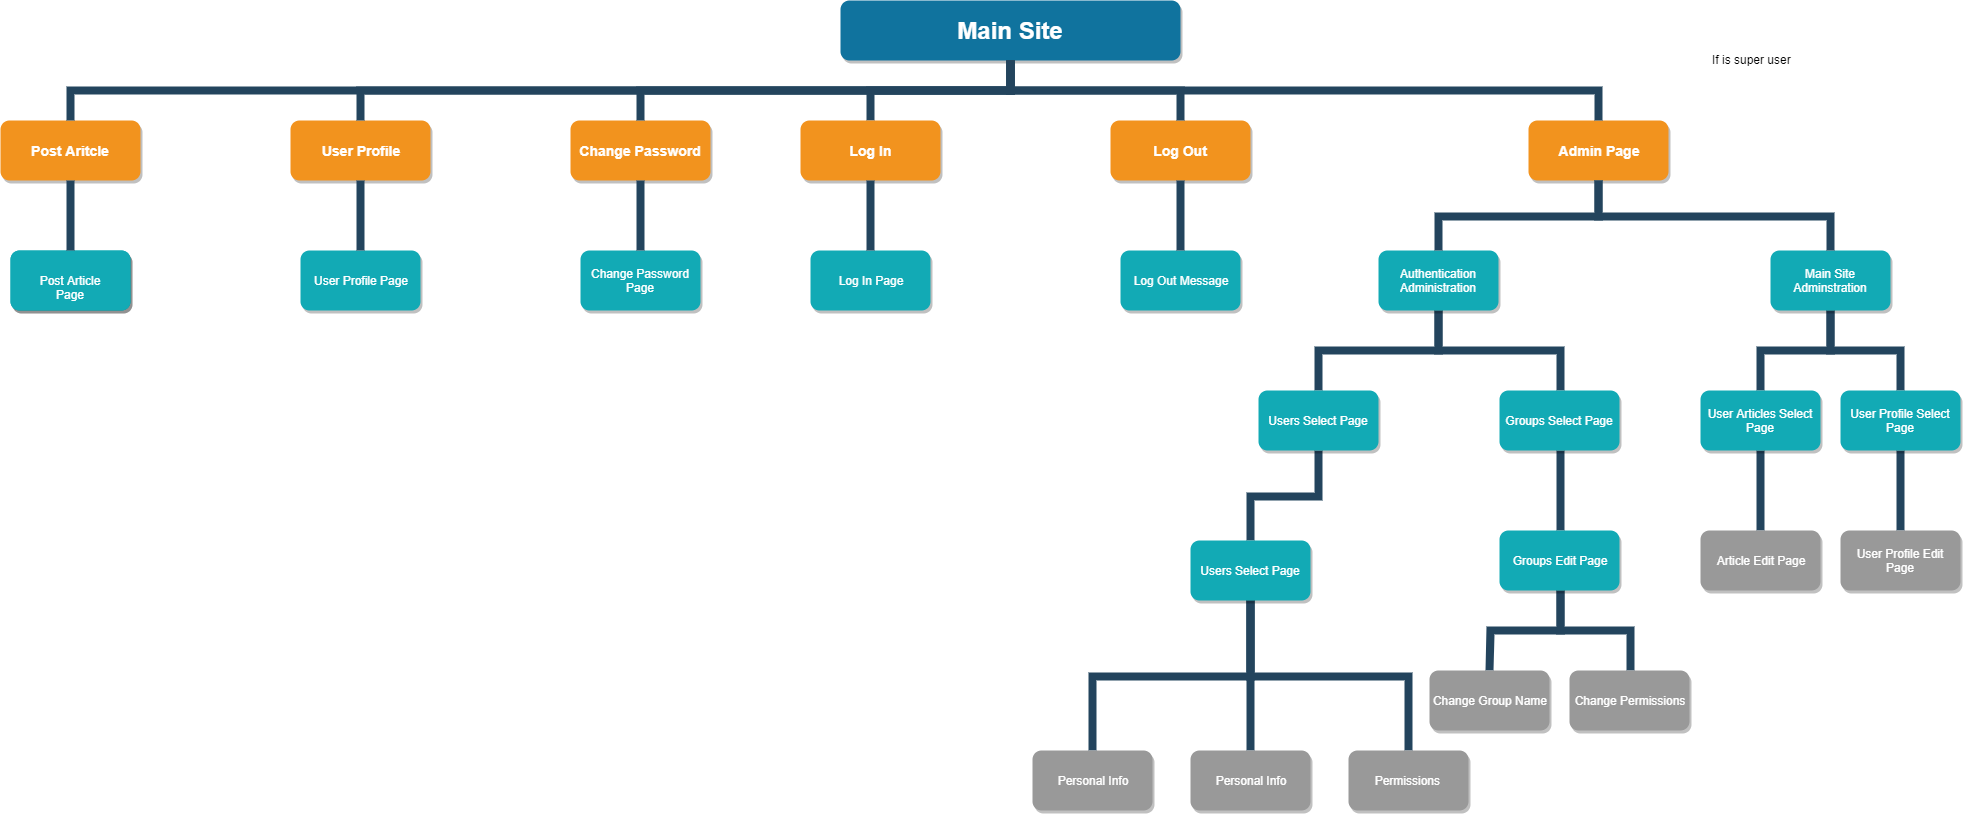

The diagram above was exported from draw.io. Its source (the exported page's mxGraphModel, read from the mxfile embedded in the PNG):
<mxGraphModel dx="2816" dy="1616" grid="1" gridSize="10" guides="1" tooltips="1" connect="1" arrows="1" fold="1" page="1" pageScale="1" pageWidth="1169" pageHeight="826" background="#ffffff" math="0" shadow="0">
  <root>
    <mxCell id="0" />
    <mxCell id="1" parent="0" />
    <mxCell id="s0-OqzT-L-zn0wwiyyEy-242" style="edgeStyle=orthogonalEdgeStyle;rounded=0;orthogonalLoop=1;jettySize=auto;html=1;exitX=0.5;exitY=1;exitDx=0;exitDy=0;strokeColor=#23445D;strokeWidth=8;endFill=0;endArrow=none;" edge="1" parent="1" source="2">
      <mxGeometry relative="1" as="geometry">
        <mxPoint x="1030" y="170" as="targetPoint" />
      </mxGeometry>
    </mxCell>
    <mxCell id="2" value="Main Site" style="whiteSpace=wrap;rounded=1;shadow=1;fillColor=#10739E;strokeColor=none;fontColor=#FFFFFF;fontStyle=1;fontSize=24" parent="1" vertex="1">
      <mxGeometry x="1000" y="50" width="340" height="60" as="geometry" />
    </mxCell>
    <mxCell id="3" value="Post Aritcle" style="whiteSpace=wrap;rounded=1;fillColor=#F2931E;strokeColor=none;shadow=1;fontColor=#FFFFFF;fontStyle=1;fontSize=14" parent="1" vertex="1">
      <mxGeometry x="160" y="169.9999999999998" width="140" height="60" as="geometry" />
    </mxCell>
    <mxCell id="4" value="User Profile" style="whiteSpace=wrap;rounded=1;fillColor=#F2931E;strokeColor=none;shadow=1;fontColor=#FFFFFF;fontStyle=1;fontSize=14" parent="1" vertex="1">
      <mxGeometry x="450" y="169.9999999999998" width="140" height="60" as="geometry" />
    </mxCell>
    <mxCell id="6" value="Change Password" style="whiteSpace=wrap;rounded=1;fillColor=#F2931E;strokeColor=none;shadow=1;fontColor=#FFFFFF;fontStyle=1;fontSize=14" parent="1" vertex="1">
      <mxGeometry x="730" y="169.9999999999998" width="140" height="60" as="geometry" />
    </mxCell>
    <mxCell id="7" value="Log Out" style="whiteSpace=wrap;rounded=1;fillColor=#F2931E;strokeColor=none;shadow=1;fontColor=#FFFFFF;fontStyle=1;fontSize=14" parent="1" vertex="1">
      <mxGeometry x="1270" y="169.9999999999998" width="140" height="60" as="geometry" />
    </mxCell>
    <mxCell id="8" value="Admin Page" style="whiteSpace=wrap;rounded=1;fillColor=#F2931E;strokeColor=none;shadow=1;fontColor=#FFFFFF;fontStyle=1;fontSize=14" parent="1" vertex="1">
      <mxGeometry x="1688" y="169.9999999999998" width="140" height="60" as="geometry" />
    </mxCell>
    <mxCell id="10" value="SUB-TASK 1" style="whiteSpace=wrap;rounded=1;fillColor=#12AAB5;strokeColor=none;shadow=1;fontColor=#FFFFFF;" parent="1" vertex="1">
      <mxGeometry x="170" y="300.0000000000001" width="120" height="60" as="geometry" />
    </mxCell>
    <mxCell id="s0-OqzT-L-zn0wwiyyEy-235" value="Post Article Page" style="whiteSpace=wrap;rounded=1;fillColor=#12AAB5;strokeColor=none;shadow=1;fontColor=#FFFFFF;" vertex="1" parent="1">
      <mxGeometry x="170" y="300.0000000000001" width="120" height="60" as="geometry" />
    </mxCell>
    <mxCell id="43" value="User Profile Page" style="whiteSpace=wrap;rounded=1;fillColor=#12AAB5;strokeColor=none;shadow=1;fontColor=#FFFFFF;" parent="1" vertex="1">
      <mxGeometry x="459.9999999999998" y="300.0000000000001" width="120" height="60" as="geometry" />
    </mxCell>
    <mxCell id="103" value="" style="edgeStyle=elbowEdgeStyle;elbow=vertical;rounded=0;fontColor=#000000;endArrow=none;endFill=0;strokeWidth=8;strokeColor=#23445D;" parent="1" source="3" target="10" edge="1">
      <mxGeometry width="100" height="100" relative="1" as="geometry">
        <mxPoint x="20" y="290" as="sourcePoint" />
        <mxPoint x="120" y="190" as="targetPoint" />
      </mxGeometry>
    </mxCell>
    <mxCell id="112" value="" style="edgeStyle=elbowEdgeStyle;elbow=horizontal;rounded=0;fontColor=#000000;endArrow=none;endFill=0;strokeWidth=8;strokeColor=#23445D;" parent="1" target="39" edge="1">
      <mxGeometry width="100" height="100" relative="1" as="geometry">
        <mxPoint x="270" y="330" as="sourcePoint" />
        <mxPoint x="260" y="510.0000000000004" as="targetPoint" />
        <Array as="points">
          <mxPoint x="250" y="420" />
        </Array>
      </mxGeometry>
    </mxCell>
    <mxCell id="113" value="" style="edgeStyle=elbowEdgeStyle;elbow=horizontal;rounded=0;fontColor=#000000;endArrow=none;endFill=0;strokeWidth=8;strokeColor=#23445D;" parent="1" target="42" edge="1">
      <mxGeometry width="100" height="100" relative="1" as="geometry">
        <mxPoint x="270" y="330" as="sourcePoint" />
        <mxPoint x="260.00000000000045" y="750.0000000000003" as="targetPoint" />
        <Array as="points">
          <mxPoint x="250" y="540" />
        </Array>
      </mxGeometry>
    </mxCell>
    <mxCell id="114" value="" style="edgeStyle=elbowEdgeStyle;elbow=horizontal;rounded=0;fontColor=#000000;endArrow=none;endFill=0;strokeWidth=8;strokeColor=#23445D;" parent="1" target="41" edge="1">
      <mxGeometry width="100" height="100" relative="1" as="geometry">
        <mxPoint x="270" y="330" as="sourcePoint" />
        <mxPoint x="260.0000000000002" y="670.0000000000003" as="targetPoint" />
        <Array as="points">
          <mxPoint x="250" y="500" />
        </Array>
      </mxGeometry>
    </mxCell>
    <mxCell id="116" value="" style="edgeStyle=elbowEdgeStyle;elbow=vertical;rounded=0;fontColor=#000000;endArrow=none;endFill=0;strokeWidth=8;strokeColor=#23445D;" parent="1" source="4" target="43" edge="1">
      <mxGeometry width="100" height="100" relative="1" as="geometry">
        <mxPoint x="160" y="239.99999999999977" as="sourcePoint" />
        <mxPoint x="60" y="310" as="targetPoint" />
      </mxGeometry>
    </mxCell>
    <mxCell id="133" value="Change Password Page" style="whiteSpace=wrap;rounded=1;fillColor=#12AAB5;strokeColor=none;shadow=1;fontColor=#FFFFFF;" parent="1" vertex="1">
      <mxGeometry x="739.9999999999998" y="300.0000000000001" width="120" height="60" as="geometry" />
    </mxCell>
    <mxCell id="156" value="Log Out Message" style="whiteSpace=wrap;rounded=1;fillColor=#12AAB5;strokeColor=none;shadow=1;fontColor=#FFFFFF;" parent="1" vertex="1">
      <mxGeometry x="1279.9999999999998" y="300.0000000000002" width="120" height="60" as="geometry" />
    </mxCell>
    <mxCell id="s0-OqzT-L-zn0wwiyyEy-249" value="" style="edgeStyle=orthogonalEdgeStyle;rounded=0;orthogonalLoop=1;jettySize=auto;html=1;strokeColor=#23445D;strokeWidth=8;endFill=0;endArrow=none;" edge="1" parent="1" source="177" target="s0-OqzT-L-zn0wwiyyEy-248">
      <mxGeometry relative="1" as="geometry" />
    </mxCell>
    <mxCell id="s0-OqzT-L-zn0wwiyyEy-255" style="edgeStyle=orthogonalEdgeStyle;rounded=0;orthogonalLoop=1;jettySize=auto;html=1;exitX=0.5;exitY=1;exitDx=0;exitDy=0;entryX=0.5;entryY=0;entryDx=0;entryDy=0;strokeColor=#23445D;strokeWidth=8;endFill=0;endArrow=none;" edge="1" parent="1" source="177" target="s0-OqzT-L-zn0wwiyyEy-256">
      <mxGeometry relative="1" as="geometry">
        <mxPoint x="1678" y="440" as="targetPoint" />
      </mxGeometry>
    </mxCell>
    <mxCell id="177" value="Authentication Administration" style="whiteSpace=wrap;rounded=1;fillColor=#12AAB5;strokeColor=none;shadow=1;fontColor=#FFFFFF;" parent="1" vertex="1">
      <mxGeometry x="1537.9999999999998" y="299.9999999999999" width="120" height="60" as="geometry" />
    </mxCell>
    <mxCell id="s0-OqzT-L-zn0wwiyyEy-279" value="" style="edgeStyle=orthogonalEdgeStyle;rounded=0;orthogonalLoop=1;jettySize=auto;html=1;strokeColor=#23445D;strokeWidth=8;endFill=0;endArrow=none;" edge="1" parent="1" source="s0-OqzT-L-zn0wwiyyEy-248" target="s0-OqzT-L-zn0wwiyyEy-278">
      <mxGeometry relative="1" as="geometry" />
    </mxCell>
    <mxCell id="s0-OqzT-L-zn0wwiyyEy-248" value="Users Select Page" style="whiteSpace=wrap;rounded=1;fillColor=#12AAB5;strokeColor=none;shadow=1;fontColor=#FFFFFF;" vertex="1" parent="1">
      <mxGeometry x="1417.9999999999998" y="439.9999999999999" width="120" height="60" as="geometry" />
    </mxCell>
    <mxCell id="s0-OqzT-L-zn0wwiyyEy-286" style="edgeStyle=orthogonalEdgeStyle;rounded=0;orthogonalLoop=1;jettySize=auto;html=1;exitX=0.5;exitY=1;exitDx=0;exitDy=0;strokeColor=#23445D;strokeWidth=8;endFill=0;endArrow=none;" edge="1" parent="1" source="s0-OqzT-L-zn0wwiyyEy-278" target="s0-OqzT-L-zn0wwiyyEy-287">
      <mxGeometry relative="1" as="geometry">
        <mxPoint x="1477.8333333333335" y="800" as="targetPoint" />
      </mxGeometry>
    </mxCell>
    <mxCell id="s0-OqzT-L-zn0wwiyyEy-288" style="edgeStyle=orthogonalEdgeStyle;rounded=0;orthogonalLoop=1;jettySize=auto;html=1;exitX=0.5;exitY=1;exitDx=0;exitDy=0;strokeColor=#23445D;strokeWidth=8;endFill=0;endArrow=none;" edge="1" parent="1" source="s0-OqzT-L-zn0wwiyyEy-278" target="s0-OqzT-L-zn0wwiyyEy-289">
      <mxGeometry relative="1" as="geometry">
        <mxPoint x="1280" y="800" as="targetPoint" />
      </mxGeometry>
    </mxCell>
    <mxCell id="s0-OqzT-L-zn0wwiyyEy-290" style="edgeStyle=orthogonalEdgeStyle;rounded=0;orthogonalLoop=1;jettySize=auto;html=1;exitX=0.5;exitY=1;exitDx=0;exitDy=0;strokeColor=#23445D;strokeWidth=8;endFill=0;endArrow=none;" edge="1" parent="1" source="s0-OqzT-L-zn0wwiyyEy-278" target="s0-OqzT-L-zn0wwiyyEy-284">
      <mxGeometry relative="1" as="geometry" />
    </mxCell>
    <mxCell id="s0-OqzT-L-zn0wwiyyEy-278" value="Users Select Page" style="whiteSpace=wrap;rounded=1;fillColor=#12AAB5;strokeColor=none;shadow=1;fontColor=#FFFFFF;" vertex="1" parent="1">
      <mxGeometry x="1349.9999999999998" y="589.9999999999999" width="120" height="60" as="geometry" />
    </mxCell>
    <mxCell id="s0-OqzT-L-zn0wwiyyEy-284" value="Personal Info" style="whiteSpace=wrap;rounded=1;fillColor=#999999;strokeColor=none;shadow=1;fontColor=#FFFFFF;fontStyle=0;" vertex="1" parent="1">
      <mxGeometry x="1349.9999999999998" y="799.9999999999999" width="120" height="60" as="geometry" />
    </mxCell>
    <mxCell id="s0-OqzT-L-zn0wwiyyEy-258" value="" style="edgeStyle=orthogonalEdgeStyle;rounded=0;orthogonalLoop=1;jettySize=auto;html=1;strokeColor=#23445D;strokeWidth=8;endFill=0;endArrow=none;" edge="1" parent="1" source="178" target="s0-OqzT-L-zn0wwiyyEy-257">
      <mxGeometry relative="1" as="geometry" />
    </mxCell>
    <mxCell id="s0-OqzT-L-zn0wwiyyEy-259" style="edgeStyle=orthogonalEdgeStyle;rounded=0;orthogonalLoop=1;jettySize=auto;html=1;exitX=0.5;exitY=1;exitDx=0;exitDy=0;strokeColor=#23445D;strokeWidth=8;endFill=0;endArrow=none;" edge="1" parent="1" source="178">
      <mxGeometry relative="1" as="geometry">
        <mxPoint x="2060" y="440" as="targetPoint" />
      </mxGeometry>
    </mxCell>
    <mxCell id="178" value="Main Site Adminstration" style="whiteSpace=wrap;rounded=1;fillColor=#12AAB5;strokeColor=none;shadow=1;fontColor=#FFFFFF;" parent="1" vertex="1">
      <mxGeometry x="1929.9999999999998" y="299.9999999999999" width="120" height="60" as="geometry" />
    </mxCell>
    <mxCell id="s0-OqzT-L-zn0wwiyyEy-262" value="" style="edgeStyle=orthogonalEdgeStyle;rounded=0;orthogonalLoop=1;jettySize=auto;html=1;strokeColor=#23445D;strokeWidth=8;endFill=0;endArrow=none;" edge="1" parent="1" source="s0-OqzT-L-zn0wwiyyEy-257">
      <mxGeometry relative="1" as="geometry">
        <mxPoint x="1920" y="580" as="targetPoint" />
      </mxGeometry>
    </mxCell>
    <mxCell id="s0-OqzT-L-zn0wwiyyEy-257" value="User Articles Select Page" style="whiteSpace=wrap;rounded=1;fillColor=#12AAB5;strokeColor=none;shadow=1;fontColor=#FFFFFF;" vertex="1" parent="1">
      <mxGeometry x="1859.9999999999998" y="439.9999999999999" width="120" height="60" as="geometry" />
    </mxCell>
    <mxCell id="221" value="" style="edgeStyle=elbowEdgeStyle;elbow=vertical;rounded=0;fontColor=#000000;endArrow=none;endFill=0;strokeWidth=8;strokeColor=#23445D;" parent="1" source="6" target="133" edge="1">
      <mxGeometry width="100" height="100" relative="1" as="geometry">
        <mxPoint x="610" y="270" as="sourcePoint" />
        <mxPoint x="710" y="170" as="targetPoint" />
      </mxGeometry>
    </mxCell>
    <mxCell id="224" value="" style="edgeStyle=elbowEdgeStyle;elbow=vertical;rounded=0;fontColor=#000000;endArrow=none;endFill=0;strokeWidth=8;strokeColor=#23445D;" parent="1" source="7" target="156" edge="1">
      <mxGeometry width="100" height="100" relative="1" as="geometry">
        <mxPoint x="1430" y="290" as="sourcePoint" />
        <mxPoint x="1530" y="190" as="targetPoint" />
      </mxGeometry>
    </mxCell>
    <mxCell id="225" value="" style="edgeStyle=elbowEdgeStyle;elbow=vertical;rounded=0;fontColor=#000000;endArrow=none;endFill=0;strokeWidth=8;strokeColor=#23445D;" parent="1" source="8" target="177" edge="1">
      <mxGeometry width="100" height="100" relative="1" as="geometry">
        <mxPoint x="1598" y="290" as="sourcePoint" />
        <mxPoint x="1698" y="190" as="targetPoint" />
      </mxGeometry>
    </mxCell>
    <mxCell id="226" value="" style="edgeStyle=elbowEdgeStyle;elbow=vertical;rounded=0;fontColor=#000000;endArrow=none;endFill=0;strokeWidth=8;strokeColor=#23445D;" parent="1" source="8" target="178" edge="1">
      <mxGeometry width="100" height="100" relative="1" as="geometry">
        <mxPoint x="1828" y="290" as="sourcePoint" />
        <mxPoint x="1928" y="190" as="targetPoint" />
      </mxGeometry>
    </mxCell>
    <mxCell id="229" value="" style="edgeStyle=elbowEdgeStyle;elbow=vertical;rounded=0;fontColor=#000000;endArrow=none;endFill=0;strokeWidth=8;strokeColor=#23445D;" parent="1" source="2" target="3" edge="1">
      <mxGeometry width="100" height="100" relative="1" as="geometry">
        <mxPoint x="540" y="140" as="sourcePoint" />
        <mxPoint x="640" y="40" as="targetPoint" />
      </mxGeometry>
    </mxCell>
    <mxCell id="230" value="" style="edgeStyle=elbowEdgeStyle;elbow=vertical;rounded=0;fontColor=#000000;endArrow=none;endFill=0;strokeWidth=8;strokeColor=#23445D;" parent="1" source="2" target="4" edge="1">
      <mxGeometry width="100" height="100" relative="1" as="geometry">
        <mxPoint x="550" y="150" as="sourcePoint" />
        <mxPoint x="650" y="50" as="targetPoint" />
      </mxGeometry>
    </mxCell>
    <mxCell id="231" value="" style="edgeStyle=elbowEdgeStyle;elbow=vertical;rounded=0;fontColor=#000000;endArrow=none;endFill=0;strokeWidth=8;strokeColor=#23445D;" parent="1" source="2" target="6" edge="1">
      <mxGeometry width="100" height="100" relative="1" as="geometry">
        <mxPoint x="560" y="160" as="sourcePoint" />
        <mxPoint x="660" y="60" as="targetPoint" />
      </mxGeometry>
    </mxCell>
    <mxCell id="232" value="" style="edgeStyle=elbowEdgeStyle;elbow=vertical;rounded=0;fontColor=#000000;endArrow=none;endFill=0;strokeWidth=8;strokeColor=#23445D;" parent="1" source="2" target="7" edge="1">
      <mxGeometry width="100" height="100" relative="1" as="geometry">
        <mxPoint x="570" y="170" as="sourcePoint" />
        <mxPoint x="670" y="70" as="targetPoint" />
      </mxGeometry>
    </mxCell>
    <mxCell id="233" value="" style="edgeStyle=elbowEdgeStyle;elbow=vertical;rounded=0;fontColor=#000000;endArrow=none;endFill=0;strokeWidth=8;strokeColor=#23445D;" parent="1" source="2" target="8" edge="1">
      <mxGeometry width="100" height="100" relative="1" as="geometry">
        <mxPoint x="580" y="180" as="sourcePoint" />
        <mxPoint x="680" y="80" as="targetPoint" />
      </mxGeometry>
    </mxCell>
    <mxCell id="s0-OqzT-L-zn0wwiyyEy-234" value="If is super user&lt;br&gt;" style="text;html=1;resizable=0;points=[];autosize=1;align=left;verticalAlign=top;spacingTop=-4;" vertex="1" parent="1">
      <mxGeometry x="1870" y="100" width="90" height="20" as="geometry" />
    </mxCell>
    <mxCell id="s0-OqzT-L-zn0wwiyyEy-243" value="Log In" style="whiteSpace=wrap;rounded=1;fillColor=#F2931E;strokeColor=none;shadow=1;fontColor=#FFFFFF;fontStyle=1;fontSize=14" vertex="1" parent="1">
      <mxGeometry x="960" y="169.9999999999998" width="140" height="60" as="geometry" />
    </mxCell>
    <mxCell id="s0-OqzT-L-zn0wwiyyEy-245" value="Log In Page" style="whiteSpace=wrap;rounded=1;fillColor=#12AAB5;strokeColor=none;shadow=1;fontColor=#FFFFFF;" vertex="1" parent="1">
      <mxGeometry x="969.9999999999998" y="300.0000000000001" width="120" height="60" as="geometry" />
    </mxCell>
    <mxCell id="s0-OqzT-L-zn0wwiyyEy-246" value="" style="edgeStyle=elbowEdgeStyle;elbow=vertical;rounded=0;fontColor=#000000;endArrow=none;endFill=0;strokeWidth=8;strokeColor=#23445D;" edge="1" parent="1" target="s0-OqzT-L-zn0wwiyyEy-245">
      <mxGeometry width="100" height="100" relative="1" as="geometry">
        <mxPoint x="1030" y="229.99999999999977" as="sourcePoint" />
        <mxPoint x="940" y="170" as="targetPoint" />
      </mxGeometry>
    </mxCell>
    <mxCell id="s0-OqzT-L-zn0wwiyyEy-283" style="edgeStyle=orthogonalEdgeStyle;rounded=0;orthogonalLoop=1;jettySize=auto;html=1;exitX=0.5;exitY=1;exitDx=0;exitDy=0;strokeColor=#23445D;strokeWidth=8;endFill=0;endArrow=none;" edge="1" parent="1" source="s0-OqzT-L-zn0wwiyyEy-256" target="s0-OqzT-L-zn0wwiyyEy-269">
      <mxGeometry relative="1" as="geometry" />
    </mxCell>
    <mxCell id="s0-OqzT-L-zn0wwiyyEy-256" value="Groups Select Page" style="whiteSpace=wrap;rounded=1;fillColor=#12AAB5;strokeColor=none;shadow=1;fontColor=#FFFFFF;" vertex="1" parent="1">
      <mxGeometry x="1658.9999999999998" y="439.9999999999999" width="120" height="60" as="geometry" />
    </mxCell>
    <mxCell id="s0-OqzT-L-zn0wwiyyEy-275" value="" style="edgeStyle=orthogonalEdgeStyle;rounded=0;orthogonalLoop=1;jettySize=auto;html=1;strokeColor=#23445D;strokeWidth=8;endFill=0;endArrow=none;" edge="1" parent="1" source="s0-OqzT-L-zn0wwiyyEy-269" target="s0-OqzT-L-zn0wwiyyEy-274">
      <mxGeometry relative="1" as="geometry" />
    </mxCell>
    <mxCell id="s0-OqzT-L-zn0wwiyyEy-276" style="edgeStyle=orthogonalEdgeStyle;rounded=0;orthogonalLoop=1;jettySize=auto;html=1;exitX=0.5;exitY=1;exitDx=0;exitDy=0;strokeColor=#23445D;strokeWidth=8;endFill=0;endArrow=none;" edge="1" parent="1" source="s0-OqzT-L-zn0wwiyyEy-269">
      <mxGeometry relative="1" as="geometry">
        <mxPoint x="1649" y="720" as="targetPoint" />
      </mxGeometry>
    </mxCell>
    <mxCell id="s0-OqzT-L-zn0wwiyyEy-269" value="Groups Edit Page" style="whiteSpace=wrap;rounded=1;fillColor=#12AAB5;strokeColor=none;shadow=1;fontColor=#FFFFFF;" vertex="1" parent="1">
      <mxGeometry x="1658.9999999999998" y="579.9999999999999" width="120" height="60" as="geometry" />
    </mxCell>
    <mxCell id="s0-OqzT-L-zn0wwiyyEy-274" value="Change Permissions" style="whiteSpace=wrap;rounded=1;fillColor=#999999;strokeColor=none;shadow=1;fontColor=#FFFFFF;fontStyle=0;" vertex="1" parent="1">
      <mxGeometry x="1728.9999999999998" y="719.9999999999999" width="120" height="60" as="geometry" />
    </mxCell>
    <mxCell id="s0-OqzT-L-zn0wwiyyEy-265" value="" style="edgeStyle=orthogonalEdgeStyle;rounded=0;orthogonalLoop=1;jettySize=auto;html=1;strokeColor=#23445D;strokeWidth=8;endFill=0;endArrow=none;" edge="1" parent="1" source="s0-OqzT-L-zn0wwiyyEy-260">
      <mxGeometry relative="1" as="geometry">
        <mxPoint x="2060" y="580" as="targetPoint" />
      </mxGeometry>
    </mxCell>
    <mxCell id="s0-OqzT-L-zn0wwiyyEy-260" value="User Profile Select Page" style="whiteSpace=wrap;rounded=1;fillColor=#12AAB5;strokeColor=none;shadow=1;fontColor=#FFFFFF;" vertex="1" parent="1">
      <mxGeometry x="1999.9999999999998" y="439.9999999999999" width="120" height="60" as="geometry" />
    </mxCell>
    <mxCell id="s0-OqzT-L-zn0wwiyyEy-263" value="Article Edit Page" style="whiteSpace=wrap;rounded=1;fillColor=#999999;strokeColor=none;shadow=1;fontColor=#FFFFFF;fontStyle=0" vertex="1" parent="1">
      <mxGeometry x="1859.9999999999998" y="579.9999999999999" width="120" height="60" as="geometry" />
    </mxCell>
    <mxCell id="s0-OqzT-L-zn0wwiyyEy-266" value="User Profile Edit Page" style="whiteSpace=wrap;rounded=1;fillColor=#999999;strokeColor=none;shadow=1;fontColor=#FFFFFF;fontStyle=0" vertex="1" parent="1">
      <mxGeometry x="1999.9999999999998" y="579.9999999999999" width="120" height="60" as="geometry" />
    </mxCell>
    <mxCell id="s0-OqzT-L-zn0wwiyyEy-277" value="Change Group Name" style="whiteSpace=wrap;rounded=1;fillColor=#999999;strokeColor=none;shadow=1;fontColor=#FFFFFF;fontStyle=0;" vertex="1" parent="1">
      <mxGeometry x="1588.9999999999998" y="719.9999999999999" width="120" height="60" as="geometry" />
    </mxCell>
    <mxCell id="s0-OqzT-L-zn0wwiyyEy-287" value="Permissions " style="whiteSpace=wrap;rounded=1;fillColor=#999999;strokeColor=none;shadow=1;fontColor=#FFFFFF;fontStyle=0;" vertex="1" parent="1">
      <mxGeometry x="1507.9999999999998" y="799.9999999999999" width="120" height="60" as="geometry" />
    </mxCell>
    <mxCell id="s0-OqzT-L-zn0wwiyyEy-289" value="Personal Info" style="whiteSpace=wrap;rounded=1;fillColor=#999999;strokeColor=none;shadow=1;fontColor=#FFFFFF;fontStyle=0;" vertex="1" parent="1">
      <mxGeometry x="1191.9999999999998" y="799.9999999999999" width="120" height="60" as="geometry" />
    </mxCell>
  </root>
</mxGraphModel>